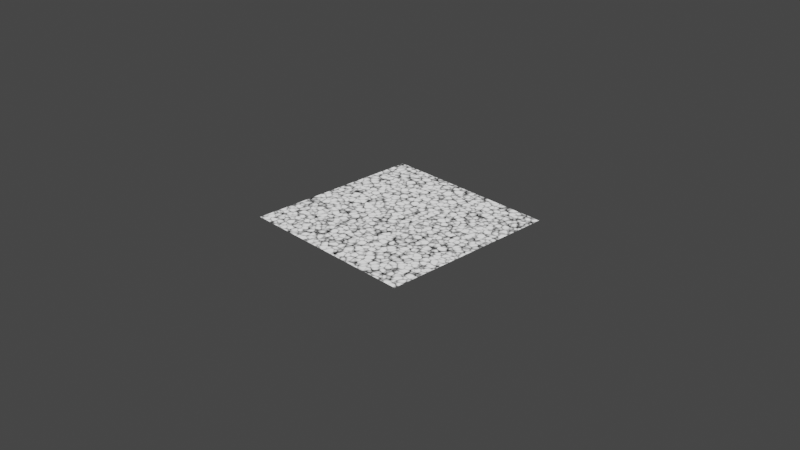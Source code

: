 # Source: cells.blend  (saved by Blender 3.3.6; exported with 4.5.12 LTS)
import bpy
from mathutils import Matrix  # noqa: F401  (used for matrix-valued properties, if any)

bpy.ops.wm.read_factory_settings(use_empty=True)
scene = bpy.context.scene
scene.name = 'Scene'

# ---- collections
col_collection = bpy.data.collections.new('Collection'); scene.collection.children.link(col_collection)

# ---- materials (node trees are filled in below, after node groups)
mat_cells_01 = bpy.data.materials.new('cells_01')

# ---- node groups
ng_cells_01 = bpy.data.node_groups.new('cells_01', 'ShaderNodeTree')
_s = ng_cells_01.interface.new_socket(name='Texture', in_out='OUTPUT', socket_type='NodeSocketFloat')
_s = ng_cells_01.interface.new_socket(name='Height', in_out='OUTPUT', socket_type='NodeSocketFloat')
_s = ng_cells_01.interface.new_socket(name='Color', in_out='OUTPUT', socket_type='NodeSocketColor')
_s.default_value = (0.0, 0.0, 0.0, 0.0)
_s = ng_cells_01.interface.new_socket(name='Replace Coords', in_out='INPUT', socket_type='NodeSocketVector')
_s.min_value = -1e+04
_s.max_value = 1e+04
_s.hide_value = True
_s = ng_cells_01.interface.new_socket(name='Seed', in_out='INPUT', socket_type='NodeSocketFloat')
_s.default_value = 0.2
_s.min_value = -1000.0
_s.max_value = 1000.0
_s = ng_cells_01.interface.new_socket(name='Scale', in_out='INPUT', socket_type='NodeSocketFloat')
_s.default_value = 3.0
_s.min_value = 0.0
_s.max_value = 1e+04
_s = ng_cells_01.interface.new_socket(name='Height', in_out='INPUT', socket_type='NodeSocketFloat')
_s.default_value = 1.0
_s.min_value = 0.0
_s.max_value = 10.0
_s = ng_cells_01.interface.new_socket(name='Noise', in_out='INPUT', socket_type='NodeSocketFloat')
_s.subtype = 'FACTOR'
_s.default_value = 0.083
_s.min_value = 0.0
_s.max_value = 1.0
_s = ng_cells_01.interface.new_socket(name='Smooth', in_out='INPUT', socket_type='NodeSocketFloat')
_s.min_value = 0.0
_s.max_value = 1.0
_N = ng_cells_01.nodes; _L = ng_cells_01.links
n0 = _N.new('NodeReroute'); n0.name = 'Reroute.001'; n0.location = (-16, -37)
n0.width = 16
n1 = _N.new('NodeReroute'); n1.name = 'Reroute.010'; n1.location = (-241, -26)
n1.width = 16
n1.socket_idname = 'NodeSocketVector'
n2 = _N.new('NodeGroupOutput'); n2.name = 'Group Output'; n2.location = (1107, -17)
n3 = _N.new('ShaderNodeTexNoise'); n3.name = 'Noise Texture.002'; n3.location = (-191, -90)
n3.hide = True
n4 = _N.new('ShaderNodeVectorMath'); n4.name = 'Vector Math'; n4.location = (-433, 9)
n4.operation = 'SCALE'
n5 = _N.new('ShaderNodeMapRange'); n5.name = 'Map Range'; n5.location = (400, -49)
n5.hide = True
n5.interpolation_type = 'SMOOTHERSTEP'
n5.inputs[2].default_value = 0.3
n5.inputs[3].default_value = 1.0
n5.inputs[4].default_value = 0.0
n6 = _N.new('ShaderNodeMath'); n6.name = 'Math.002'; n6.location = (597, -31)
n6.operation = 'POWER'
n6.inputs[2].default_value = 0.0
n7 = _N.new('ShaderNodeMix'); n7.name = 'Mix.001'; n7.location = (-196, -40)
n7.hide = True
n7.data_type = 'RGBA'
n7.blend_type = 'LINEAR_LIGHT'
n8 = _N.new('NodeGroupInput'); n8.name = 'Group Input'; n8.location = (-1039, -211)
n9 = _N.new('ShaderNodeTexCoord'); n9.name = 'Texture Coordinate.001'; n9.location = (-895, -22)
n9.hide = True
n10 = _N.new('ShaderNodeMix'); n10.name = 'Mix.002'; n10.location = (-602, -3)
n10.data_type = 'RGBA'
n11 = _N.new('ShaderNodeVectorMath'); n11.name = 'Vector Math.001'; n11.location = (-842, -57)
n11.operation = 'LENGTH'
n12 = _N.new('ShaderNodeMath'); n12.name = 'Math.003'; n12.location = (-845, -184)
n12.hide = True
n12.operation = 'GREATER_THAN'
n13 = _N.new('ShaderNodeTexVoronoi'); n13.name = 'Voronoi Texture'; n13.location = (22, -9)
n13.hide = True
n13.voronoi_dimensions = '4D'
n14 = _N.new('ShaderNodeTexVoronoi'); n14.name = 'Voronoi Texture.001'; n14.location = (25, -104)
n14.hide = True
n14.voronoi_dimensions = '4D'
n14.feature = 'SMOOTH_F1'
n15 = _N.new('ShaderNodeMath'); n15.name = 'Math'; n15.location = (192, -50)
n15.hide = True
n15.operation = 'SUBTRACT'
n15.inputs[2].default_value = 0.0
n16 = _N.new('ShaderNodeMath'); n16.name = 'Math.001'; n16.location = (792, -132)
n16.operation = 'MULTIPLY'
n16.inputs[2].default_value = 0.0
n17 = _N.new('ShaderNodeMapRange'); n17.name = 'Map Range.001'; n17.location = (406, -175)
n17.hide = True
n17.inputs[3].default_value = 1.0
n17.inputs[4].default_value = 0.1
_L.new(n13.outputs[0], n15.inputs[0])
_L.new(n14.outputs[0], n15.inputs[1])
_L.new(n15.outputs[0], n5.inputs[0])
_L.new(n0.outputs[0], n13.inputs[0])
_L.new(n1.outputs[0], n3.inputs[0])
_L.new(n0.outputs[0], n14.inputs[0])
_L.new(n7.outputs[2], n0.inputs[0])
_L.new(n3.outputs[1], n7.inputs[7])
_L.new(n1.outputs[0], n7.inputs[6])
_L.new(n4.outputs[0], n1.inputs[0])
_L.new(n8.outputs[2], n4.inputs[3])
_L.new(n16.outputs[0], n2.inputs[1])
_L.new(n8.outputs[3], n16.inputs[1])
_L.new(n5.outputs[0], n6.inputs[0])
_L.new(n6.outputs[0], n16.inputs[0])
_L.new(n8.outputs[4], n7.inputs[0])
_L.new(n8.outputs[5], n17.inputs[0])
_L.new(n8.outputs[1], n13.inputs[1])
_L.new(n8.outputs[1], n14.inputs[1])
_L.new(n17.outputs[0], n6.inputs[1])
_L.new(n6.outputs[0], n2.inputs[0])
_L.new(n11.outputs[1], n12.inputs[0])
_L.new(n12.outputs[0], n10.inputs[0])
_L.new(n8.outputs[0], n11.inputs[0])
_L.new(n8.outputs[0], n10.inputs[7])
_L.new(n9.outputs[3], n10.inputs[6])
_L.new(n10.outputs[2], n4.inputs[0])
_L.new(n13.outputs[1], n2.inputs[2])
n2.is_active_output = True

# ---- material node trees
mat_cells_01.use_nodes = True; mat_cells_01.node_tree.nodes.clear()
_N = mat_cells_01.node_tree.nodes; _L = mat_cells_01.node_tree.links
n0 = _N.new('ShaderNodeOutputMaterial'); n0.name = 'Material Output'; n0.location = (300, 300)
n1 = _N.new('ShaderNodeEmission'); n1.name = 'Emission Viewer'; n1.location = (300, 340)
n1.label = 'Viewer'
n1.hide = True
n2 = _N.new('ShaderNodeGroup'); n2.name = 'Group'; n2.location = (-79, 372)
n2.node_tree = ng_cells_01
n2.inputs[0].default_value = (0.0, 0.0, 0.0)
n2.inputs[1].default_value = 0.2
n2.inputs[2].default_value = 3.0
n2.inputs[3].default_value = 1.0
n2.inputs[4].default_value = 0.083
n2.inputs[5].default_value = 0.0
_L.new(n1.outputs[0], n0.inputs[0])
_L.new(n2.outputs[0], n1.inputs[0])
n0.is_active_output = True

# ---- world
world_world = bpy.data.worlds.new('World'); scene.world = world_world
world_world.use_nodes = True; world_world.node_tree.nodes.clear()
_N = world_world.node_tree.nodes; _L = world_world.node_tree.links
n0 = _N.new('ShaderNodeOutputWorld'); n0.name = 'World Output'; n0.location = (300, 300)
n1 = _N.new('ShaderNodeBackground'); n1.name = 'Background'; n1.location = (10, 300)
n1.inputs[0].default_value = (0.05088, 0.05088, 0.05088, 1.0)
_L.new(n1.outputs[0], n0.inputs[0])
n0.is_active_output = True
world_world.color = (0.05088, 0.05088, 0.05088)
world_world.use_sun_shadow = False
world_world.sun_shadow_jitter_overblur = 0.0

# ---- cameras
cam_camera = bpy.data.cameras.new('Camera')
cam_camera.clip_end = 100.0
cam_camera.ortho_scale = 7.314

# ---- lights
light_light = bpy.data.lights.new('Light', 'POINT')
light_light.transmission_factor = 0.0
light_light.energy = 1000.0
light_light.shadow_soft_size = 0.1
light_light.shadow_maximum_resolution = 0.006
light_light.use_absolute_resolution = True

# ---- meshes
me_plane = bpy.data.meshes.new('Plane')
me_plane.from_pydata([(-1.0, -1.0, 0.0), (1.0, -1.0, 0.0), (-1.0, 1.0, 0.0), (1.0, 1.0, 0.0)], [], [(0, 1, 3, 2)])
_uv = me_plane.uv_layers.new(name='UVMap')
_uv.uv.foreach_set('vector', [0.0, 0.0, 1.0, 0.0, 1.0, 1.0, 0.0, 1.0])
me_plane.materials.append(mat_cells_01)
me_plane.use_remesh_fix_poles = True
me_plane.use_remesh_preserve_attributes = False
me_plane.update()

# ---- objects
ob_light = bpy.data.objects.new('Light', light_light)
ob_camera = bpy.data.objects.new('Camera', cam_camera)
ob_plane = bpy.data.objects.new('Plane', me_plane)

# ---- transforms, parenting, visibility, modifiers, constraints
ob_light.location = (4.076, 1.005, 5.904)
ob_light.rotation_euler = (0.6503, 0.05522, 1.866)
ob_light.lock_rotations_4d = False
ob_light.empty_display_type = 'ARROWS'
ob_light.color = (0.0, 0.0, 0.0, 0.0)
ob_light.lineart.crease_threshold = 0.0
ob_camera.location = (7.359, -6.926, 4.958)
ob_camera.rotation_euler = (1.109, 0.0, 0.8149)
ob_camera.lock_rotations_4d = False
ob_camera.empty_display_type = 'ARROWS'
ob_camera.color = (0.0, 0.0, 0.0, 0.0)
ob_camera.display_type = 'WIRE'
ob_camera.lineart.crease_threshold = 0.0
ob_plane.location = (0.0, 0.0, 0.0)
ob_plane.cycles.use_adaptive_subdivision = True
_m = ob_plane.modifiers.new('Subdivision', 'SUBSURF')
_m.subdivision_type = 'SIMPLE'

# ---- collection membership
col_collection.objects.link(ob_light)
col_collection.objects.link(ob_camera)
col_collection.objects.link(ob_plane)

# ---- scene / render settings (as saved in the file)
scene.camera = ob_camera
scene.frame_start = 1; scene.frame_end = 250; scene.frame_set(1)
scene.render.engine = 'CYCLES'
scene.cycles.feature_set = 'EXPERIMENTAL'
scene.cycles.use_denoising = False
scene.cycles.sampling_pattern = 'TABULATED_SOBOL'
scene.cycles.use_light_tree = False
scene.view_settings.view_transform = 'Filmic'
bpy.context.view_layer.update()
